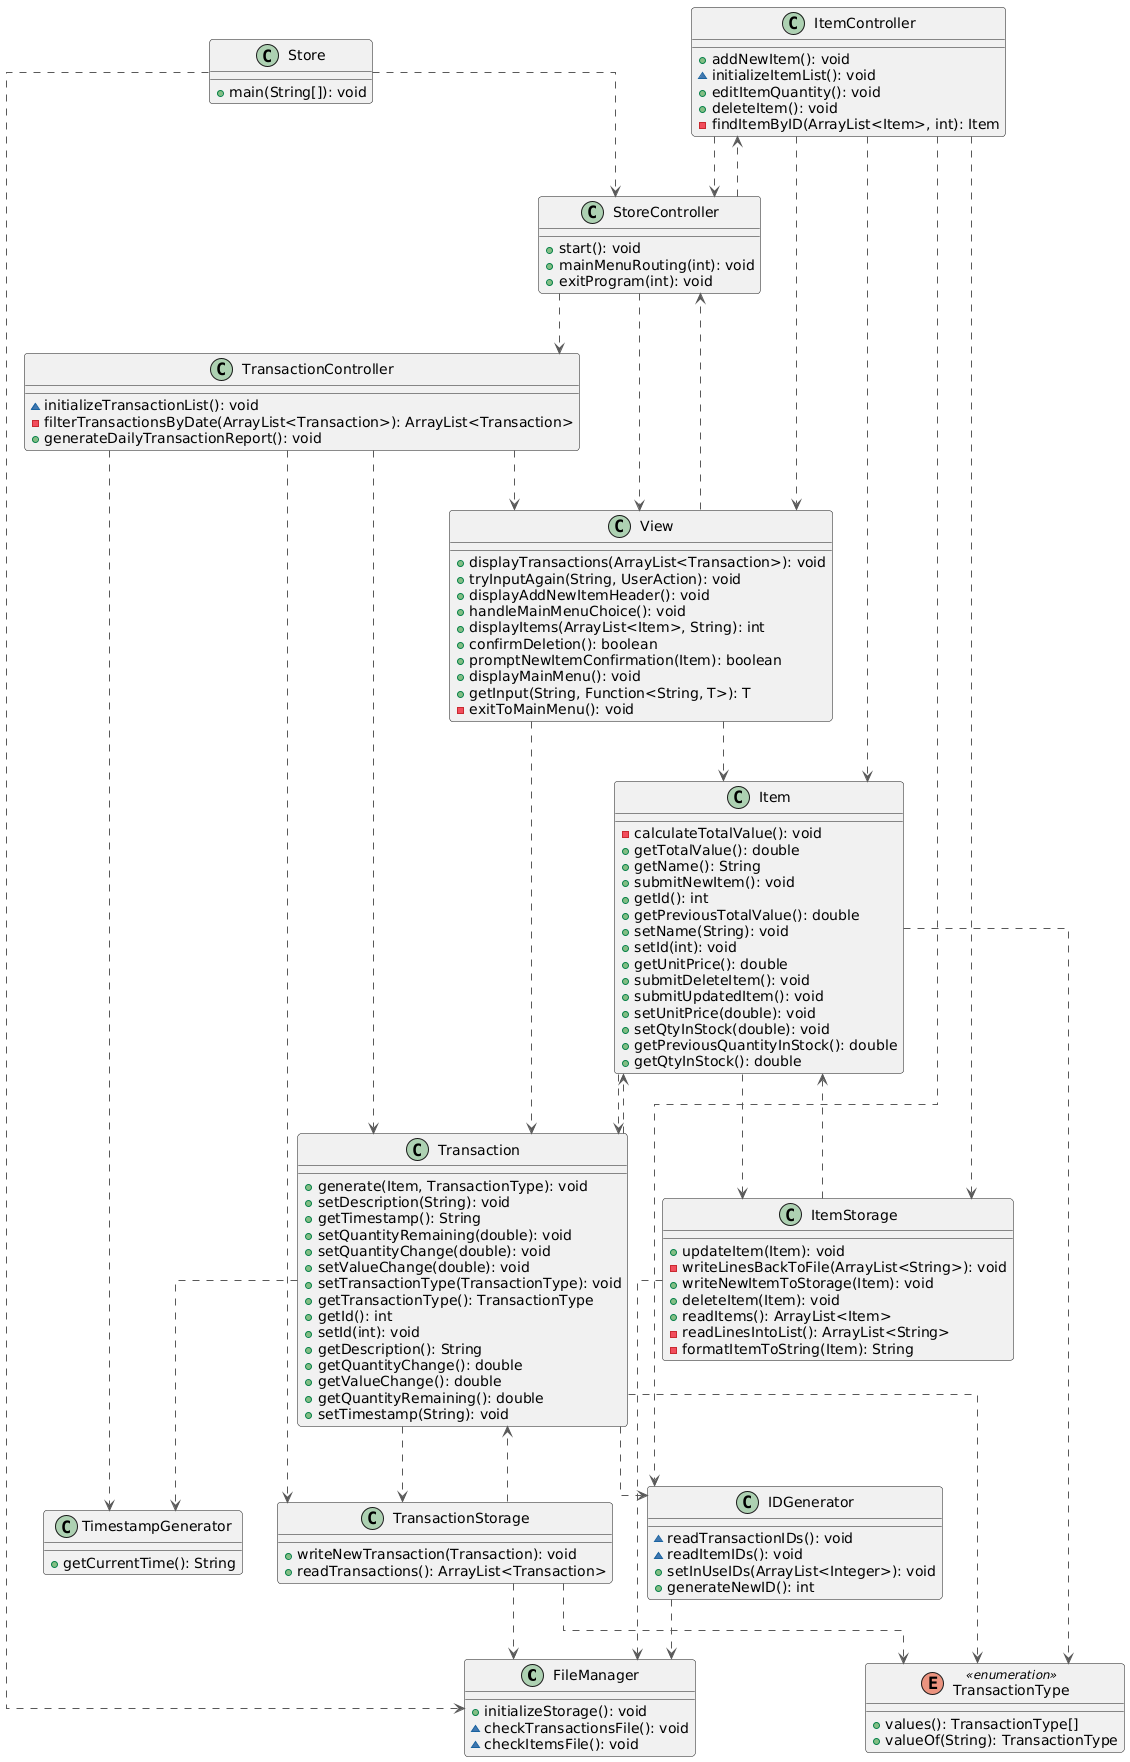

The diagram above was rendered by PlantUML. Its source (embedded in the PNG):
@startuml
!theme vibrant

top to bottom direction
skinparam linetype ortho

class FileManager {
  + initializeStorage(): void
  ~ checkTransactionsFile(): void
  ~ checkItemsFile(): void
}
class IDGenerator {
  ~ readTransactionIDs(): void
  ~ readItemIDs(): void
  + setInUseIDs(ArrayList<Integer>): void
  + generateNewID(): int
}
class Item {
  - calculateTotalValue(): void
  + getTotalValue(): double
  + getName(): String
  + submitNewItem(): void
  + getId(): int
  + getPreviousTotalValue(): double
  + setName(String): void
  + setId(int): void
  + getUnitPrice(): double
  + submitDeleteItem(): void
  + submitUpdatedItem(): void
  + setUnitPrice(double): void
  + setQtyInStock(double): void
  + getPreviousQuantityInStock(): double
  + getQtyInStock(): double
}
class ItemController {
  + addNewItem(): void
  ~ initializeItemList(): void
  + editItemQuantity(): void
  + deleteItem(): void
  - findItemByID(ArrayList<Item>, int): Item
}
class ItemStorage {
  + updateItem(Item): void
  - writeLinesBackToFile(ArrayList<String>): void
  + writeNewItemToStorage(Item): void
  + deleteItem(Item): void
  + readItems(): ArrayList<Item>
  - readLinesIntoList(): ArrayList<String>
  - formatItemToString(Item): String
}
class Store {
  + main(String[]): void
}
class StoreController {
  + start(): void
  + mainMenuRouting(int): void
  + exitProgram(int): void
}
class TimestampGenerator {
  + getCurrentTime(): String
}
class Transaction {
  + generate(Item, TransactionType): void
  + setDescription(String): void
  + getTimestamp(): String
  + setQuantityRemaining(double): void
  + setQuantityChange(double): void
  + setValueChange(double): void
  + setTransactionType(TransactionType): void
  + getTransactionType(): TransactionType
  + getId(): int
  + setId(int): void
  + getDescription(): String
  + getQuantityChange(): double
  + getValueChange(): double
  + getQuantityRemaining(): double
  + setTimestamp(String): void
}
class TransactionController {
  ~ initializeTransactionList(): void
  - filterTransactionsByDate(ArrayList<Transaction>): ArrayList<Transaction>
  + generateDailyTransactionReport(): void
}
class TransactionStorage {
  + writeNewTransaction(Transaction): void
  + readTransactions(): ArrayList<Transaction>
}
enum TransactionType << enumeration >> {
  + values(): TransactionType[]
  + valueOf(String): TransactionType
}
class View {
  + displayTransactions(ArrayList<Transaction>): void
  + tryInputAgain(String, UserAction): void
  + displayAddNewItemHeader(): void
  + handleMainMenuChoice(): void
  + displayItems(ArrayList<Item>, String): int
  + confirmDeletion(): boolean
  + promptNewItemConfirmation(Item): boolean
  + displayMainMenu(): void
  + getInput(String, Function<String, T>): T
  - exitToMainMenu(): void
}

IDGenerator            -[#595959,dashed]->  FileManager           
Item                   -[#595959,dashed]->  ItemStorage           
Item                   -[#595959,dashed]->  Transaction           
Item                   -[#595959,dashed]->  TransactionType       
ItemController         -[#595959,dashed]->  IDGenerator           
ItemController         -[#595959,dashed]->  Item                  
ItemController         -[#595959,dashed]->  ItemStorage           
ItemController         -[#595959,dashed]->  StoreController       
ItemController         -[#595959,dashed]->  View                  
ItemStorage            -[#595959,dashed]->  FileManager           
ItemStorage            -[#595959,dashed]->  Item                  
Store                  -[#595959,dashed]->  FileManager           
Store                  -[#595959,dashed]->  StoreController       
StoreController        -[#595959,dashed]->  ItemController        
StoreController        -[#595959,dashed]->  TransactionController 
StoreController        -[#595959,dashed]->  View                  
Transaction            -[#595959,dashed]->  IDGenerator           
Transaction            -[#595959,dashed]->  Item                  
Transaction            -[#595959,dashed]->  TimestampGenerator    
Transaction            -[#595959,dashed]->  TransactionStorage    
Transaction            -[#595959,dashed]->  TransactionType       
TransactionController  -[#595959,dashed]->  TimestampGenerator    
TransactionController  -[#595959,dashed]->  Transaction           
TransactionController  -[#595959,dashed]->  TransactionStorage    
TransactionController  -[#595959,dashed]->  View                  
TransactionStorage     -[#595959,dashed]->  FileManager           
TransactionStorage     -[#595959,dashed]->  Transaction           
TransactionStorage     -[#595959,dashed]->  TransactionType       
View                   -[#595959,dashed]->  Item                  
View                   -[#595959,dashed]->  StoreController       
View                   -[#595959,dashed]->  Transaction
@enduml